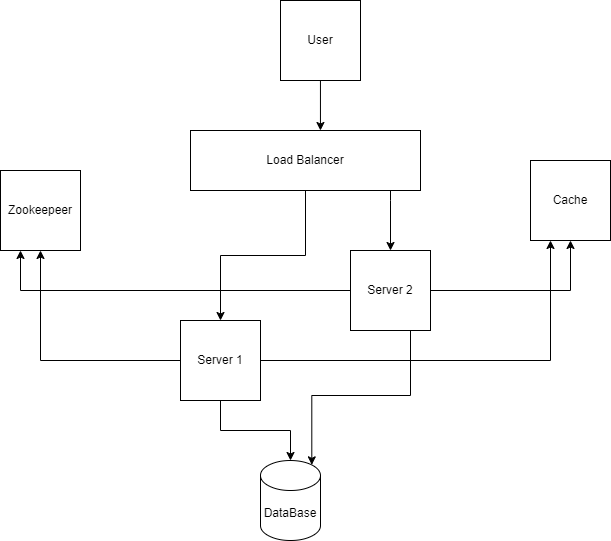

The diagram above was exported from draw.io. Its source (the exported page's mxGraphModel, read from the mxfile embedded in the PNG):
<mxGraphModel dx="1050" dy="565" grid="1" gridSize="10" guides="0" tooltips="1" connect="1" arrows="1" fold="1" page="1" pageScale="1" pageWidth="850" pageHeight="1100" math="0" shadow="0">
  <root>
    <mxCell id="0" />
    <mxCell id="1" parent="0" />
    <mxCell id="0e-Kru8gK930P0Enb72m-1" value="User" style="whiteSpace=wrap;html=1;aspect=fixed;" vertex="1" parent="1">
      <mxGeometry x="360" y="20" width="80" height="80" as="geometry" />
    </mxCell>
    <mxCell id="0e-Kru8gK930P0Enb72m-36" style="edgeStyle=orthogonalEdgeStyle;rounded=0;orthogonalLoop=1;jettySize=auto;html=1;" edge="1" parent="1" source="0e-Kru8gK930P0Enb72m-3" target="0e-Kru8gK930P0Enb72m-2">
      <mxGeometry relative="1" as="geometry" />
    </mxCell>
    <mxCell id="0e-Kru8gK930P0Enb72m-49" style="edgeStyle=orthogonalEdgeStyle;rounded=0;orthogonalLoop=1;jettySize=auto;html=1;" edge="1" parent="1" source="0e-Kru8gK930P0Enb72m-3" target="0e-Kru8gK930P0Enb72m-4">
      <mxGeometry relative="1" as="geometry">
        <Array as="points">
          <mxPoint x="470" y="220" />
          <mxPoint x="470" y="220" />
        </Array>
      </mxGeometry>
    </mxCell>
    <mxCell id="0e-Kru8gK930P0Enb72m-3" value="Load Balancer" style="rounded=0;whiteSpace=wrap;html=1;" vertex="1" parent="1">
      <mxGeometry x="270" y="150" width="230" height="60" as="geometry" />
    </mxCell>
    <mxCell id="0e-Kru8gK930P0Enb72m-39" style="edgeStyle=orthogonalEdgeStyle;rounded=0;orthogonalLoop=1;jettySize=auto;html=1;entryX=0.5;entryY=1;entryDx=0;entryDy=0;" edge="1" parent="1" source="0e-Kru8gK930P0Enb72m-4" target="0e-Kru8gK930P0Enb72m-19">
      <mxGeometry relative="1" as="geometry" />
    </mxCell>
    <mxCell id="0e-Kru8gK930P0Enb72m-41" style="edgeStyle=orthogonalEdgeStyle;rounded=0;orthogonalLoop=1;jettySize=auto;html=1;entryX=0.25;entryY=1;entryDx=0;entryDy=0;" edge="1" parent="1" source="0e-Kru8gK930P0Enb72m-4" target="0e-Kru8gK930P0Enb72m-17">
      <mxGeometry relative="1" as="geometry" />
    </mxCell>
    <mxCell id="0e-Kru8gK930P0Enb72m-4" value="Server 2" style="whiteSpace=wrap;html=1;aspect=fixed;" vertex="1" parent="1">
      <mxGeometry x="430" y="270" width="80" height="80" as="geometry" />
    </mxCell>
    <mxCell id="0e-Kru8gK930P0Enb72m-12" value="DataBase" style="shape=cylinder3;whiteSpace=wrap;html=1;boundedLbl=1;backgroundOutline=1;size=15;" vertex="1" parent="1">
      <mxGeometry x="340" y="480" width="60" height="80" as="geometry" />
    </mxCell>
    <mxCell id="0e-Kru8gK930P0Enb72m-17" value="Zookeepeer" style="whiteSpace=wrap;html=1;aspect=fixed;" vertex="1" parent="1">
      <mxGeometry x="80" y="190" width="80" height="80" as="geometry" />
    </mxCell>
    <mxCell id="0e-Kru8gK930P0Enb72m-19" value="Cache" style="whiteSpace=wrap;html=1;aspect=fixed;" vertex="1" parent="1">
      <mxGeometry x="610" y="180" width="80" height="80" as="geometry" />
    </mxCell>
    <mxCell id="0e-Kru8gK930P0Enb72m-38" style="edgeStyle=orthogonalEdgeStyle;rounded=0;orthogonalLoop=1;jettySize=auto;html=1;" edge="1" parent="1" source="0e-Kru8gK930P0Enb72m-2" target="0e-Kru8gK930P0Enb72m-17">
      <mxGeometry relative="1" as="geometry" />
    </mxCell>
    <mxCell id="0e-Kru8gK930P0Enb72m-40" style="edgeStyle=orthogonalEdgeStyle;rounded=0;orthogonalLoop=1;jettySize=auto;html=1;entryX=0.25;entryY=1;entryDx=0;entryDy=0;" edge="1" parent="1" source="0e-Kru8gK930P0Enb72m-2" target="0e-Kru8gK930P0Enb72m-19">
      <mxGeometry relative="1" as="geometry" />
    </mxCell>
    <mxCell id="0e-Kru8gK930P0Enb72m-43" style="edgeStyle=orthogonalEdgeStyle;rounded=0;orthogonalLoop=1;jettySize=auto;html=1;" edge="1" parent="1" source="0e-Kru8gK930P0Enb72m-2" target="0e-Kru8gK930P0Enb72m-12">
      <mxGeometry relative="1" as="geometry" />
    </mxCell>
    <mxCell id="0e-Kru8gK930P0Enb72m-2" value="Server 1" style="whiteSpace=wrap;html=1;aspect=fixed;" vertex="1" parent="1">
      <mxGeometry x="260" y="340" width="80" height="80" as="geometry" />
    </mxCell>
    <mxCell id="0e-Kru8gK930P0Enb72m-35" style="edgeStyle=orthogonalEdgeStyle;rounded=0;orthogonalLoop=1;jettySize=auto;html=1;entryX=0.565;entryY=0;entryDx=0;entryDy=0;entryPerimeter=0;" edge="1" parent="1" source="0e-Kru8gK930P0Enb72m-1" target="0e-Kru8gK930P0Enb72m-3">
      <mxGeometry relative="1" as="geometry" />
    </mxCell>
    <mxCell id="0e-Kru8gK930P0Enb72m-51" style="edgeStyle=orthogonalEdgeStyle;rounded=0;orthogonalLoop=1;jettySize=auto;html=1;exitX=0.75;exitY=1;exitDx=0;exitDy=0;entryX=0.855;entryY=0;entryDx=0;entryDy=4.35;entryPerimeter=0;" edge="1" parent="1" source="0e-Kru8gK930P0Enb72m-4" target="0e-Kru8gK930P0Enb72m-12">
      <mxGeometry relative="1" as="geometry" />
    </mxCell>
  </root>
</mxGraphModel>